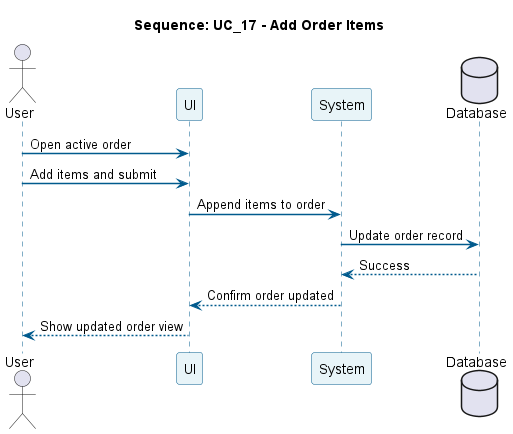

The diagram above was rendered by PlantUML. Its source (embedded in the PNG):
@startuml
title Sequence: UC_17 - Add Order Items
skinparam sequence {
  ParticipantBackgroundColor #E8F4F8
  ParticipantBorderColor #005A8D
  LifeLineBorderColor #005A8D
  ArrowColor #005A8D
  ArrowThickness 1.5
}

actor User
participant "UI" as UI
participant "System" as Sys
database "Database" as DB

User -> UI: Open active order
User -> UI: Add items and submit
UI -> Sys: Append items to order
Sys -> DB: Update order record
DB --> Sys: Success
Sys --> UI: Confirm order updated
UI --> User: Show updated order view
@enduml